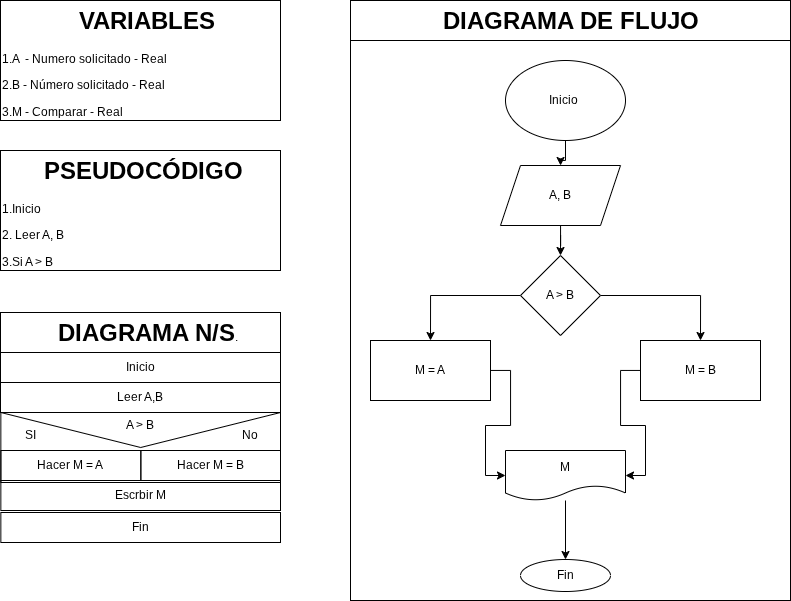

The diagram above was exported from draw.io. Its source (the exported page's mxGraphModel, read from the mxfile embedded in the PNG):
<mxGraphModel dx="1031" dy="507" grid="1" gridSize="10" guides="1" tooltips="1" connect="1" arrows="1" fold="1" page="1" pageScale="1" pageWidth="827" pageHeight="1169" math="0" shadow="0">
  <root>
    <mxCell id="0" />
    <mxCell id="1" parent="0" />
    <mxCell id="6wUyHSI9PtCWxkmpeDhx-1" parent="1" style="shape=message;html=1;html=1;outlineConnect=0;labelPosition=center;verticalLabelPosition=bottom;align=center;verticalAlign=top;rotation=0;fillColor=none;" value="" vertex="1">
      <mxGeometry height="70" width="279.65" x="10.35" y="422" as="geometry" />
    </mxCell>
    <mxCell id="6wUyHSI9PtCWxkmpeDhx-2" parent="1" style="text;html=1;whiteSpace=wrap;overflow=hidden;rounded=0;perimeterSpacing=1;strokeColor=default;" value="&lt;h1 style=&quot;text-align: center; margin-top: 0px;&quot;&gt;&amp;nbsp; &amp;nbsp; &amp;nbsp; PSEUDOCÓDIGO&lt;/h1&gt;&lt;p&gt;1.Inicio&amp;nbsp;&lt;/p&gt;&lt;p&gt;2. Leer A, B&lt;/p&gt;&lt;p&gt;3.Si A&amp;nbsp;&amp;gt; B&amp;nbsp;&lt;/p&gt;&lt;p&gt;&amp;nbsp; &amp;nbsp; &amp;nbsp; &amp;nbsp; entonces&lt;/p&gt;&lt;p&gt;&amp;nbsp; &amp;nbsp; &amp;nbsp; &amp;nbsp; &amp;nbsp; &amp;nbsp; &amp;nbsp; &amp;nbsp; &amp;nbsp;hacer M = A&lt;/p&gt;&lt;p&gt;&amp;nbsp; &amp;nbsp; &amp;nbsp; &amp;nbsp; Si no&amp;nbsp;&lt;/p&gt;&lt;p&gt;&amp;nbsp; &amp;nbsp; &amp;nbsp; &amp;nbsp; &amp;nbsp; &amp;nbsp; &amp;nbsp;&amp;nbsp; &amp;nbsp;hacer M = B&lt;/p&gt;&lt;p&gt;&amp;nbsp; &amp;nbsp; &amp;nbsp; &amp;nbsp; &lt;span style=&quot;white-space: pre;&quot;&gt;&#09;&lt;/span&gt;Fin comparacion&lt;/p&gt;&lt;p&gt;4.&lt;/p&gt;&lt;p&gt;5.&lt;/p&gt;&lt;p&gt;&lt;br&gt;&lt;/p&gt;" vertex="1">
      <mxGeometry height="120" width="280" x="10" y="160" as="geometry" />
    </mxCell>
    <mxCell id="6wUyHSI9PtCWxkmpeDhx-3" parent="1" style="text;html=1;whiteSpace=wrap;overflow=hidden;rounded=0;perimeterSpacing=1;strokeColor=default;" value="&lt;h1 style=&quot;text-align: center; margin-top: 0px;&quot;&gt;&amp;nbsp; &amp;nbsp; &amp;nbsp; &amp;nbsp; &amp;nbsp; &amp;nbsp;VARIABLES&lt;/h1&gt;&lt;p&gt;1.A&amp;nbsp; - Numero solicitado - Real&lt;/p&gt;&lt;p&gt;2.B - Número solicitado - Real&amp;nbsp;&lt;/p&gt;&lt;p&gt;3.M - Comparar - Real&lt;/p&gt;&lt;p&gt;4.&lt;/p&gt;&lt;p&gt;5.&lt;/p&gt;&lt;p&gt;&lt;br&gt;&lt;/p&gt;" vertex="1">
      <mxGeometry height="120" width="280" x="10" y="10" as="geometry" />
    </mxCell>
    <mxCell id="6wUyHSI9PtCWxkmpeDhx-4" parent="1" style="text;html=1;whiteSpace=wrap;overflow=hidden;rounded=0;perimeterSpacing=1;strokeColor=default;" value="&lt;h1 style=&quot;text-align: center; margin-top: 0px;&quot;&gt;&amp;nbsp; &amp;nbsp; &amp;nbsp; &amp;nbsp; DIAGRAMA N/S&lt;span style=&quot;background-color: transparent; color: light-dark(rgb(0, 0, 0), rgb(255, 255, 255)); font-size: 12px; font-weight: normal; text-align: left;&quot;&gt;.&lt;/span&gt;&lt;/h1&gt;&lt;p&gt;&lt;br&gt;&lt;/p&gt;" vertex="1">
      <mxGeometry height="40" width="280" x="10" y="322" as="geometry" />
    </mxCell>
    <mxCell id="6wUyHSI9PtCWxkmpeDhx-5" parent="1" style="rounded=0;whiteSpace=wrap;html=1;fillColor=none;" value="Inicio" vertex="1">
      <mxGeometry height="30" width="280" x="10" y="362" as="geometry" />
    </mxCell>
    <mxCell id="6wUyHSI9PtCWxkmpeDhx-6" parent="1" style="rounded=0;whiteSpace=wrap;html=1;fillColor=none;" value="Leer A,B" vertex="1">
      <mxGeometry height="30" width="280" x="10" y="392" as="geometry" />
    </mxCell>
    <mxCell id="6wUyHSI9PtCWxkmpeDhx-7" parent="1" style="rounded=0;whiteSpace=wrap;html=1;fillColor=none;" value="Escrbir M" vertex="1">
      <mxGeometry height="30" width="279.65" x="10.35" y="490" as="geometry" />
    </mxCell>
    <mxCell id="6wUyHSI9PtCWxkmpeDhx-8" parent="1" style="rounded=0;whiteSpace=wrap;html=1;fillColor=none;" value="Fin" vertex="1">
      <mxGeometry height="30" width="279.65" x="10.35" y="522" as="geometry" />
    </mxCell>
    <mxCell id="6wUyHSI9PtCWxkmpeDhx-10" parent="1" style="rounded=0;whiteSpace=wrap;html=1;fillColor=none;" value="Hacer M = A" vertex="1">
      <mxGeometry height="30" width="140" x="10.350000000000023" y="460" as="geometry" />
    </mxCell>
    <mxCell id="6wUyHSI9PtCWxkmpeDhx-11" parent="1" style="rounded=0;whiteSpace=wrap;html=1;fillColor=none;" value="Hacer M = B" vertex="1">
      <mxGeometry height="30" width="139.65" x="150.35" y="460" as="geometry" />
    </mxCell>
    <mxCell id="6wUyHSI9PtCWxkmpeDhx-12" parent="1" style="text;html=1;whiteSpace=wrap;strokeColor=none;fillColor=none;align=center;verticalAlign=middle;rounded=0;autosize=1;resizable=0;" value="A&amp;nbsp;&amp;gt; B" vertex="1">
      <mxGeometry height="30" width="50" x="125" y="420" as="geometry" />
    </mxCell>
    <mxCell id="6wUyHSI9PtCWxkmpeDhx-13" parent="1" style="text;html=1;whiteSpace=wrap;overflow=hidden;rounded=0;perimeterSpacing=1;strokeColor=default;" value="&lt;h1 style=&quot;text-align: center; margin-top: 0px;&quot;&gt;&amp;nbsp; &amp;nbsp; &amp;nbsp; &amp;nbsp; &amp;nbsp; &amp;nbsp; &amp;nbsp;DIAGRAMA DE FLUJO&lt;/h1&gt;&lt;p&gt;&lt;br&gt;&lt;/p&gt;" vertex="1">
      <mxGeometry height="40" width="440" x="360" y="10" as="geometry" />
    </mxCell>
    <mxCell id="6wUyHSI9PtCWxkmpeDhx-14" parent="1" style="rounded=0;whiteSpace=wrap;html=1;fillColor=none;" value="" vertex="1">
      <mxGeometry height="560" width="440" x="360" y="50" as="geometry" />
    </mxCell>
    <mxCell id="6wUyHSI9PtCWxkmpeDhx-16" parent="1" style="text;html=1;whiteSpace=wrap;strokeColor=none;fillColor=none;align=center;verticalAlign=middle;rounded=0;" value="SI" vertex="1">
      <mxGeometry height="30" width="60" x="10" y="430" as="geometry" />
    </mxCell>
    <mxCell id="6wUyHSI9PtCWxkmpeDhx-17" parent="1" style="text;html=1;whiteSpace=wrap;strokeColor=none;fillColor=none;align=center;verticalAlign=middle;rounded=0;" value="No" vertex="1">
      <mxGeometry height="30" width="60" x="230" y="430" as="geometry" />
    </mxCell>
    <mxCell id="6wUyHSI9PtCWxkmpeDhx-23" edge="1" parent="1" source="6wUyHSI9PtCWxkmpeDhx-18" style="edgeStyle=orthogonalEdgeStyle;rounded=0;orthogonalLoop=1;jettySize=auto;html=1;" target="6wUyHSI9PtCWxkmpeDhx-19" value="">
      <mxGeometry relative="1" as="geometry" />
    </mxCell>
    <mxCell id="6wUyHSI9PtCWxkmpeDhx-18" parent="1" style="ellipse;whiteSpace=wrap;html=1;" value="Inicio&amp;nbsp;" vertex="1">
      <mxGeometry height="80" width="120" x="515" y="70" as="geometry" />
    </mxCell>
    <mxCell id="6wUyHSI9PtCWxkmpeDhx-24" edge="1" parent="1" source="6wUyHSI9PtCWxkmpeDhx-19" style="edgeStyle=orthogonalEdgeStyle;rounded=0;orthogonalLoop=1;jettySize=auto;html=1;entryX=0.5;entryY=0;entryDx=0;entryDy=0;" target="6wUyHSI9PtCWxkmpeDhx-20">
      <mxGeometry relative="1" as="geometry" />
    </mxCell>
    <mxCell id="6wUyHSI9PtCWxkmpeDhx-19" parent="1" style="shape=parallelogram;perimeter=parallelogramPerimeter;whiteSpace=wrap;html=1;fixedSize=1;" value="A, B" vertex="1">
      <mxGeometry height="60" width="120" x="510" y="175" as="geometry" />
    </mxCell>
    <mxCell id="6wUyHSI9PtCWxkmpeDhx-30" edge="1" parent="1" source="6wUyHSI9PtCWxkmpeDhx-20" style="edgeStyle=orthogonalEdgeStyle;rounded=0;orthogonalLoop=1;jettySize=auto;html=1;exitX=0;exitY=0.5;exitDx=0;exitDy=0;entryX=0.5;entryY=0;entryDx=0;entryDy=0;" target="6wUyHSI9PtCWxkmpeDhx-21">
      <mxGeometry relative="1" as="geometry" />
    </mxCell>
    <mxCell id="6wUyHSI9PtCWxkmpeDhx-31" edge="1" parent="1" source="6wUyHSI9PtCWxkmpeDhx-20" style="edgeStyle=orthogonalEdgeStyle;rounded=0;orthogonalLoop=1;jettySize=auto;html=1;entryX=0.5;entryY=0;entryDx=0;entryDy=0;" target="6wUyHSI9PtCWxkmpeDhx-22">
      <mxGeometry relative="1" as="geometry" />
    </mxCell>
    <mxCell id="6wUyHSI9PtCWxkmpeDhx-20" parent="1" style="rhombus;whiteSpace=wrap;html=1;" value="A&amp;nbsp;&amp;gt; B" vertex="1">
      <mxGeometry height="80" width="80" x="530" y="265" as="geometry" />
    </mxCell>
    <mxCell id="6wUyHSI9PtCWxkmpeDhx-36" edge="1" parent="1" source="6wUyHSI9PtCWxkmpeDhx-21" style="edgeStyle=orthogonalEdgeStyle;rounded=0;orthogonalLoop=1;jettySize=auto;html=1;entryX=0;entryY=0.5;entryDx=0;entryDy=0;" target="6wUyHSI9PtCWxkmpeDhx-32">
      <mxGeometry relative="1" as="geometry" />
    </mxCell>
    <mxCell id="6wUyHSI9PtCWxkmpeDhx-21" parent="1" style="rounded=0;whiteSpace=wrap;html=1;" value="M = A" vertex="1">
      <mxGeometry height="60" width="120" x="380" y="350" as="geometry" />
    </mxCell>
    <mxCell id="6wUyHSI9PtCWxkmpeDhx-38" edge="1" parent="1" source="6wUyHSI9PtCWxkmpeDhx-22" style="edgeStyle=orthogonalEdgeStyle;rounded=0;orthogonalLoop=1;jettySize=auto;html=1;entryX=1;entryY=0.5;entryDx=0;entryDy=0;" target="6wUyHSI9PtCWxkmpeDhx-32">
      <mxGeometry relative="1" as="geometry" />
    </mxCell>
    <mxCell id="6wUyHSI9PtCWxkmpeDhx-22" parent="1" style="rounded=0;whiteSpace=wrap;html=1;" value="M = B" vertex="1">
      <mxGeometry height="60" width="120" x="650" y="350" as="geometry" />
    </mxCell>
    <mxCell id="6wUyHSI9PtCWxkmpeDhx-42" edge="1" parent="1" source="6wUyHSI9PtCWxkmpeDhx-32" style="edgeStyle=orthogonalEdgeStyle;rounded=0;orthogonalLoop=1;jettySize=auto;html=1;entryX=0.5;entryY=0;entryDx=0;entryDy=0;" target="6wUyHSI9PtCWxkmpeDhx-39">
      <mxGeometry relative="1" as="geometry" />
    </mxCell>
    <mxCell id="6wUyHSI9PtCWxkmpeDhx-32" parent="1" style="shape=document;whiteSpace=wrap;html=1;boundedLbl=1;" value="M" vertex="1">
      <mxGeometry height="50" width="120" x="515" y="460" as="geometry" />
    </mxCell>
    <mxCell id="6wUyHSI9PtCWxkmpeDhx-39" parent="1" style="ellipse;whiteSpace=wrap;html=1;" value="Fin" vertex="1">
      <mxGeometry height="32" width="90" x="530" y="569" as="geometry" />
    </mxCell>
  </root>
</mxGraphModel>